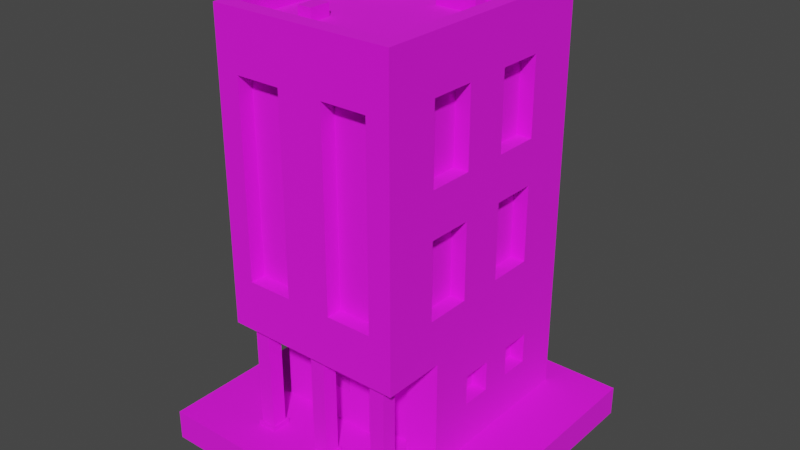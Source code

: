 # Source: Building_9_Base_Extra_Blue_.blend  (saved by Blender 3.3.6; exported with 4.5.12 LTS)
import bpy
from mathutils import Matrix  # noqa: F401  (used for matrix-valued properties, if any)

bpy.ops.wm.read_factory_settings(use_empty=True)
scene = bpy.context.scene
scene.name = 'Scene'

# ---- collections
col_collection = bpy.data.collections.new('Collection'); scene.collection.children.link(col_collection)

# ---- images (referenced by path relative to the original .blend; pixels are not part of the script)
import os
ASSET_DIR = os.environ.get("B2B_ASSET_DIR", "")  # directory of the original .blend (textures are referenced by path, not embedded)
HERE = os.path.dirname(os.path.abspath(__file__))  # packed textures are extracted next to this script under _unpacked/

def load_image(name, relpath, width, height, colorspace="sRGB"):
    """Load a texture the original file referenced (path relative to the .blend, or extracted next to this script)."""
    p = next((c for c in (os.path.join(HERE, relpath), os.path.join(ASSET_DIR, relpath)) if relpath and os.path.exists(c)), "")
    if p:
        img = bpy.data.images.load(p, check_existing=True)
        img.name = name
    else:  # same state as the original file: an image datablock whose file is absent (Cycles renders it pink)
        img = bpy.data.images.new(name, width, height)
        img.source = "FILE"
        img.filepath = "//" + (relpath or name)
    img.colorspace_settings.name = colorspace
    return img
img_color_png = load_image('Color.png', 'Color.png', 1024, 1024, 'sRGB')

# ---- materials (node trees are filled in below, after node groups)
mat_texture = bpy.data.materials.new('Texture')
mat_texture.use_transparent_shadow = False

# ---- material node trees
mat_texture.use_nodes = True; mat_texture.node_tree.nodes.clear()
_N = mat_texture.node_tree.nodes; _L = mat_texture.node_tree.links
n0 = _N.new('ShaderNodeBsdfPrincipled'); n0.name = 'Principled BSDF'; n0.location = (10, 300)
n0.distribution = 'GGX'
n0.subsurface_method = 'RANDOM_WALK_SKIN'
n0.inputs[2].default_value = 1.0
n0.inputs[3].default_value = 1.45
n0.inputs[27].default_value = (0.0, 0.0, 0.0, 1.0)
n0.inputs[28].default_value = 1.0
n1 = _N.new('ShaderNodeOutputMaterial'); n1.name = 'Material Output'; n1.location = (300, 300)
n2 = _N.new('ShaderNodeTexImage'); n2.name = 'Image Texture'; n2.location = (-280, 280)
n2.image = img_color_png
_L.new(n0.outputs[0], n1.inputs[0])
_L.new(n2.outputs[0], n0.inputs[0])
n1.is_active_output = True

# ---- world
world_world = bpy.data.worlds.new('World'); scene.world = world_world
world_world.use_nodes = True; world_world.node_tree.nodes.clear()
_N = world_world.node_tree.nodes; _L = world_world.node_tree.links
n0 = _N.new('ShaderNodeOutputWorld'); n0.name = 'World Output'; n0.location = (300, 300)
n1 = _N.new('ShaderNodeBackground'); n1.name = 'Background'; n1.location = (10, 300)
n1.inputs[0].default_value = (0.05088, 0.05088, 0.05088, 1.0)
_L.new(n1.outputs[0], n0.inputs[0])
n0.is_active_output = True
world_world.color = (0.05088, 0.05088, 0.05088)
world_world.use_sun_shadow = False
world_world.sun_shadow_jitter_overblur = 0.0

# ---- meshes
me_cube_094 = bpy.data.meshes.new('Cube.094')
me_cube_094.from_pydata([(-0.5, -0.7, 2.8), (-0.6, 0.8, 0.2), (-0.3754, -0.3, 0.4403), (0.5, 0.45, 2.552), (-0.5008, 0.09948, 0.4997), (-0.5, 0.7, 2.8), (-0.5008, -0.09948, 0.4997), (-0.3754, -0.3, 0.8), (0.5, 0.45, 2.048), (-0.5008, 0.09948, 0.7), (-0.5008, -0.09948, 0.7), (0.45, -0.7, 2.53), (0.5, -0.7, 2.8), (-0.07539, -0.3, 0.4403), (0.45, -0.7, 1.27), (-0.07539, -0.3, 0.8), (-0.5008, 0.4995, 0.4997), (0.6, 0.8, 0.2), (0.5, 0.15, 2.552), (-0.5008, 0.3005, 0.4997), (-0.5008, 0.4995, 0.7), (0.5, 0.7, 2.8), (-0.5008, 0.3005, 0.7), (0.5, 0.15, 2.048), (-0.6, -0.8, 0.9371), (0.5, 0.4995, 0.4997), (0.5, 0.3005, 0.4997), (0.15, -0.7, 2.53), (0.5, 0.4995, 0.7), (0.5, -0.15, 2.552), (0.5, 0.3005, 0.7), (-0.6, 0.8, 0.9371), (0.15, -0.7, 1.27), (0.5, -0.15, 2.048), (0.6, 0.8, 0.9371), (0.6, -0.8, 0.9371), (0.5, 0.09948, 0.4997), (-0.6, -0.3903, 0.2), (0.5, -0.45, 2.552), (0.5, -0.09948, 0.4997), (-0.15, -0.7, 2.53), (0.5, 0.09948, 0.7), (0.5, -0.45, 2.048), (0.5, -0.09948, 0.7), (-0.15, -0.7, 1.27), (0.6, -0.3903, 0.2), (0.6, -0.3903, 0.9371), (0.5, 0.45, 1.752), (-0.45, -0.7, 2.53), (0.5, 0.45, 1.248), (-0.6, -0.3903, 0.9371), (-0.45, -0.7, 1.27), (0.5, 0.15, 1.752), (-0.15, -0.8, 2.53), (0.5, 0.15, 1.248), (0.45, -0.8, 2.53), (0.45, -0.8, 1.27), (0.15, -0.8, 2.53), (-0.45, -0.8, 2.53), (0.5, -0.15, 1.752), (0.5, -0.15, 1.248), (-0.45, -0.8, 1.27), (0.15, -0.8, 1.27), (-0.15, -0.8, 1.27), (-0.6, -0.8, 2.8), (0.5, -0.45, 1.752), (0.6, -0.8, 2.8), (0.5, -0.45, 1.248), (-0.6, 0.8, 2.8), (-0.5, 0.45, 2.552), (0.6, 0.8, 2.8), (-0.5, 0.45, 2.048), (-0.6, -0.8, 2.9), (0.6, -0.8, 2.9), (-0.6, 0.8, 2.9), (-0.5, 0.15, 2.552), (0.6, 0.8, 2.9), (-0.5, 0.15, 2.048), (-0.5, -0.7, 2.9), (0.5, -0.7, 2.9), (-0.5, 0.7, 2.9), (-0.5, -0.15, 2.552), (0.5, 0.7, 2.9), (-0.5, -0.15, 2.048), (-0.5, -0.45, 2.552), (-0.5, -0.45, 2.048), (-0.5, 0.45, 1.752), (-0.5, 0.45, 1.248), (-0.5, 0.15, 1.752), (-0.5, 0.15, 1.248), (-0.5, -0.15, 1.752), (-0.5, -0.15, 1.248), (-0.5, -0.45, 1.752), (-0.5, -0.45, 1.248), (0.6, -0.15, 1.248), (0.6, 0.15, 1.248), (0.6, 0.15, 1.752), (0.6, 0.45, 2.048), (0.6, 0.45, 1.248), (0.6, 0.45, 1.752), (0.6, -0.45, 2.552), (0.6, -0.45, 1.248), (0.6, -0.45, 1.752), (0.6, -0.45, 2.048), (0.6, -0.3, 1.752), (0.6, -0.3, 2.048), (0.6, -0.15, 2.552), (0.6, 0.45, 2.552), (0.6, -0.15, 1.752), (0.6, 0.15, 2.048), (0.6, -0.15, 2.048), (0.6, 0.15, 2.552), (-0.6, -0.45, 2.552), (-0.6, -0.15, 2.552), (-0.6, 0.15, 1.752), (-0.6, 0.15, 2.048), (-0.6, -0.15, 2.048), (-0.6, 0.15, 2.552), (-0.6, 0.45, 2.552), (-0.6, 0.45, 1.752), (-0.6, 0.45, 2.048), (-0.6, -0.45, 1.752), (-0.6, -0.45, 2.048), (-0.6, -0.45, 1.248), (-0.6, -0.3, 1.752), (-0.6, -0.3, 2.048), (-0.6, -0.15, 1.5), (-0.6, -0.15, 1.752), (-0.6, 0.15, 1.5), (-0.6, 0.15, 1.248), (-0.6, 0.45, 1.248), (-0.6, -0.15, 1.248), (0.4, -0.645, 0.91), (0.4, -0.745, 0.91), (0.5, -0.645, 0.91), (0.5, -0.745, 0.91), (0.4, -0.645, 0.23), (0.4, -0.745, 0.23), (0.5, -0.645, 0.23), (0.5, -0.745, 0.23), (0.515, -0.76, 0.23), (0.515, -0.63, 0.23), (0.385, -0.63, 0.23), (0.385, -0.76, 0.23), (0.515, -0.76, 0.2), (0.515, -0.63, 0.2), (0.385, -0.63, 0.2), (0.385, -0.76, 0.2), (0.515, -0.63, 0.91), (0.385, -0.63, 0.91), (0.385, -0.76, 0.91), (0.515, -0.76, 0.91), (0.515, -0.63, 0.94), (0.385, -0.63, 0.94), (0.385, -0.76, 0.94), (0.515, -0.76, 0.94), (-0.5, -0.645, 0.91), (-0.5, -0.745, 0.91), (-0.4, -0.645, 0.91), (-0.4, -0.745, 0.91), (-0.5, -0.645, 0.23), (-0.5, -0.745, 0.23), (-0.4, -0.645, 0.23), (-0.4, -0.745, 0.23), (-0.385, -0.76, 0.23), (-0.385, -0.63, 0.23), (-0.515, -0.63, 0.23), (-0.515, -0.76, 0.23), (-0.385, -0.76, 0.2), (-0.385, -0.63, 0.2), (-0.515, -0.63, 0.2), (-0.515, -0.76, 0.2), (-0.385, -0.63, 0.91), (-0.515, -0.63, 0.91), (-0.515, -0.76, 0.91), (-0.385, -0.76, 0.91), (-0.385, -0.63, 0.94), (-0.515, -0.63, 0.94), (-0.515, -0.76, 0.94), (-0.385, -0.76, 0.94), (-0.05, -0.645, 0.91), (-0.05, -0.745, 0.91), (0.05, -0.645, 0.91), (0.05, -0.745, 0.91), (-0.05, -0.645, 0.23), (-0.05, -0.745, 0.23), (0.05, -0.645, 0.23), (0.05, -0.745, 0.23), (0.065, -0.76, 0.23), (0.065, -0.63, 0.23), (-0.065, -0.63, 0.23), (-0.065, -0.76, 0.23), (0.065, -0.76, 0.2), (0.065, -0.63, 0.2), (-0.065, -0.63, 0.2), (-0.065, -0.76, 0.2), (0.065, -0.63, 0.91), (-0.065, -0.63, 0.91), (-0.065, -0.76, 0.91), (0.065, -0.76, 0.91), (0.065, -0.63, 0.94), (-0.065, -0.63, 0.94), (-0.065, -0.76, 0.94), (0.065, -0.76, 0.94), (0.376, -0.3903, 0.2), (0.076, -0.3903, 0.2), (0.076, -0.3903, 0.8), (0.376, -0.3903, 0.8), (0.376, -0.3003, 0.2), (0.076, -0.3003, 0.2), (0.076, -0.3003, 0.8), (0.376, -0.3003, 0.8), (-0.3754, -0.3903, 0.4403), (-0.3754, -0.3903, 0.8), (-0.07539, -0.3903, 0.4403), (-0.07539, -0.3903, 0.8), (-0.6, -0.09948, 0.4997), (-0.6, -0.09948, 0.7), (-0.6, 0.09948, 0.7), (-0.6, 0.3005, 0.7), (-0.6, 0.09948, 0.4997), (-0.6, 0.3005, 0.4997), (-0.6, 0.4995, 0.7), (-0.6, 0.4995, 0.4997), (0.6, 0.3005, 0.7), (0.6, 0.09948, 0.7), (0.6, 0.4995, 0.7), (0.6, 0.4995, 0.4997), (0.6, -0.09948, 0.7), (0.6, -0.09948, 0.4997), (0.6, 0.3005, 0.4997), (0.6, 0.09948, 0.4997), (-0.2764, -0.5052, 2.778), (-0.2764, -0.5052, 2.878), (-0.2764, -0.3652, 2.778), (-0.2764, -0.3652, 2.878), (-0.1804, -0.5052, 2.778), (-0.1804, -0.5052, 2.878), (-0.1804, -0.3652, 2.778), (-0.1804, -0.3652, 2.878), (0.3822, 0.4953, 2.778), (0.3822, 0.4953, 2.878), (0.116, 0.4953, 2.778), (0.116, 0.4953, 2.878), (0.3822, 0.5913, 2.778), (0.3822, 0.5913, 2.878), (0.116, 0.5913, 2.778), (0.116, 0.5913, 2.878), (0.3822, 0.3276, 2.778), (0.3822, 0.3276, 2.878), (0.116, 0.3276, 2.778), (0.116, 0.3276, 2.878), (0.3822, 0.4236, 2.778), (0.3822, 0.4236, 2.878), (0.116, 0.4236, 2.778), (0.116, 0.4236, 2.878), (0.3822, 0.1676, 2.778), (0.3822, 0.1676, 2.878), (0.116, 0.1676, 2.778), (0.116, 0.1676, 2.878), (0.3822, 0.2636, 2.778), (0.3822, 0.2636, 2.878), (0.116, 0.2636, 2.778), (0.116, 0.2636, 2.878), (-0.164, 0.1796, 2.76), (-0.164, 0.1796, 2.949), (-0.339, 0.1796, 2.76), (-0.339, 0.1796, 2.949), (-0.164, 0.5348, 2.76), (-0.164, 0.5348, 2.949), (-0.339, 0.5348, 2.76), (-0.339, 0.5348, 2.949), (1.0, 1.0, 0.2), (1.0, 1.0, 0.0), (1.0, -1.0, 0.2), (1.0, -1.0, 0.0), (-1.0, 1.0, 0.2), (-1.0, 1.0, 0.0), (-1.0, -1.0, 0.2), (-1.0, -1.0, 0.0)], [], [(31, 68, 70, 34), (101, 46, 34, 70, 107, 97, 99, 98, 95, 94), (103, 102, 104, 105), (105, 104, 108, 94, 95, 96, 99, 97, 109, 111, 107, 70, 66, 35, 46, 101, 102, 103, 100, 106, 110), (35, 66, 55, 56), (64, 58, 53, 63, 61, 24, 35, 56, 62, 57, 55, 66), (58, 64, 24, 61), (124, 121, 122, 125), (126, 128, 129, 130, 119, 114, 115, 120, 118, 68, 31, 50, 123, 131), (125, 116, 113, 112, 122, 121, 123, 50, 24, 64, 68, 118, 117, 115, 114, 128, 126, 127, 124), (207, 204, 45, 46, 50, 213, 215, 206), (212, 213, 50, 37, 205, 206, 215, 214), (1, 31, 34, 17), (222, 31, 1, 37, 50, 217, 216, 220, 218, 219, 221, 223), (217, 50, 31, 222, 219, 218), (24, 50, 46, 35), (228, 46, 45, 17, 34, 226, 227, 230, 224, 225, 231, 229), (226, 34, 46, 228, 225, 224), (12, 21, 5, 0), (11, 14, 56, 55), (11, 27, 32, 14), (62, 32, 27, 57), (57, 27, 11, 55), (56, 14, 32, 62), (40, 44, 63, 53), (40, 48, 51, 44), (51, 48, 58, 61), (48, 40, 53, 58), (63, 44, 51, 61), (64, 66, 73, 72), (5, 21, 82, 80), (68, 64, 72, 74), (0, 5, 80, 78), (79, 78, 72, 73), (80, 82, 76, 74), (82, 79, 73, 76), (78, 80, 74, 72), (21, 12, 79, 82), (12, 0, 78, 79), (70, 68, 74, 76), (66, 70, 76, 73), (107, 3, 8, 97), (3, 18, 23, 8), (109, 23, 18, 111), (111, 18, 3, 107), (97, 8, 23, 109), (106, 29, 33, 110), (29, 38, 42, 33), (103, 42, 38, 100), (100, 38, 29, 106), (105, 110, 33, 42, 103), (99, 47, 49, 98), (47, 52, 54, 49), (95, 54, 52, 96), (96, 52, 47, 99), (98, 49, 54, 95), (108, 59, 60, 94), (59, 65, 67, 60), (101, 67, 65, 102), (104, 102, 65, 59, 108), (94, 60, 67, 101), (71, 69, 118, 120), (75, 77, 115, 117), (75, 69, 71, 77), (69, 75, 117, 118), (77, 71, 120, 115), (83, 81, 113, 116), (84, 85, 122, 112), (84, 81, 83, 85), (81, 84, 112, 113), (125, 122, 85, 83, 116), (130, 87, 86, 119), (88, 89, 129, 128, 114), (88, 86, 87, 89), (86, 88, 114, 119), (89, 87, 130, 129), (126, 131, 91, 90, 127), (92, 93, 123, 121), (92, 90, 91, 93), (90, 92, 121, 124, 127), (93, 91, 131, 123), (133, 135, 151, 150), (134, 135, 139, 138), (139, 137, 143, 140), (136, 137, 133, 132), (134, 138, 136, 132), (139, 135, 133, 137), (143, 142, 146, 147), (138, 139, 140, 141), (137, 136, 142, 143), (136, 138, 141, 142), (142, 141, 145, 146), (140, 143, 147, 144), (141, 140, 144, 145), (150, 151, 155, 154), (134, 132, 149, 148), (135, 134, 148, 151), (132, 133, 150, 149), (148, 149, 153, 152), (151, 148, 152, 155), (149, 150, 154, 153), (157, 159, 175, 174), (158, 159, 163, 162), (163, 161, 167, 164), (160, 161, 157, 156), (158, 162, 160, 156), (163, 159, 157, 161), (167, 166, 170, 171), (162, 163, 164, 165), (161, 160, 166, 167), (160, 162, 165, 166), (166, 165, 169, 170), (164, 167, 171, 168), (165, 164, 168, 169), (174, 175, 179, 178), (158, 156, 173, 172), (159, 158, 172, 175), (156, 157, 174, 173), (172, 173, 177, 176), (175, 172, 176, 179), (173, 174, 178, 177), (181, 183, 199, 198), (182, 183, 187, 186), (187, 185, 191, 188), (184, 185, 181, 180), (182, 186, 184, 180), (187, 183, 181, 185), (191, 190, 194, 195), (186, 187, 188, 189), (185, 184, 190, 191), (184, 186, 189, 190), (190, 189, 193, 194), (188, 191, 195, 192), (189, 188, 192, 193), (198, 199, 203, 202), (182, 180, 197, 196), (183, 182, 196, 199), (180, 181, 198, 197), (196, 197, 201, 200), (199, 196, 200, 203), (197, 198, 202, 201), (207, 206, 210, 211), (206, 205, 209, 210), (204, 207, 211, 208), (211, 210, 209, 208), (212, 2, 7, 213), (2, 13, 15, 7), (15, 13, 214, 215), (214, 13, 2, 212), (213, 7, 15, 215), (9, 10, 217, 218), (9, 4, 6, 10), (6, 4, 220, 216), (4, 9, 218, 220), (217, 10, 6, 216), (20, 22, 219, 222), (20, 16, 19, 22), (19, 16, 223, 221), (223, 16, 20, 222), (219, 22, 19, 221), (25, 28, 30, 26), (224, 30, 28, 226), (227, 25, 26, 230), (28, 25, 227, 226), (26, 30, 224, 230), (36, 41, 43, 39), (43, 41, 225, 228), (231, 36, 39, 229), (41, 36, 231, 225), (39, 43, 228, 229), (232, 233, 235, 234), (234, 235, 239, 238), (238, 239, 237, 236), (236, 237, 233, 232), (239, 235, 233, 237), (240, 241, 243, 242), (242, 243, 247, 246), (246, 247, 245, 244), (244, 245, 241, 240), (247, 243, 241, 245), (248, 249, 251, 250), (250, 251, 255, 254), (254, 255, 253, 252), (252, 253, 249, 248), (255, 251, 249, 253), (256, 257, 259, 258), (258, 259, 263, 262), (262, 263, 261, 260), (260, 261, 257, 256), (263, 259, 257, 261), (264, 265, 267, 266), (266, 267, 271, 270), (270, 271, 269, 268), (268, 269, 265, 264), (271, 267, 265, 269), (272, 276, 278, 274), (275, 274, 278, 279), (279, 278, 276, 277), (273, 272, 274, 275), (277, 276, 272, 273)])
_uv = me_cube_094.uv_layers.new(name='UVMap')
_uv.uv.foreach_set('vector', [0.5849, 0.9159, 0.5849, 0.9159, 0.5849, 0.9159, 0.5849, 0.9159, 0.5849, 0.9159, 0.5849, 0.9159, 0.5849, 0.9159, 0.5849, 0.9159, 0.5849, 0.9159, 0.5849, 0.9159, 0.5849, 0.9159, 0.5849, 0.9159, 0.5849, 0.9159, 0.5849, 0.9159, 0.5849, 0.9159, 0.5849, 0.9159, 0.5849, 0.9159, 0.5849, 0.9159, 0.5849, 0.9159, 0.5849, 0.9159, 0.5849, 0.9159, 0.5849, 0.9159, 0.5849, 0.9159, 0.5849, 0.9159, 0.5849, 0.9159, 0.5849, 0.9159, 0.5849, 0.9159, 0.5849, 0.9159, 0.5849, 0.9159, 0.5849, 0.9159, 0.5849, 0.9159, 0.5849, 0.9159, 0.5849, 0.9159, 0.5849, 0.9159, 0.5849, 0.9159, 0.5849, 0.9159, 0.5849, 0.9159, 0.5849, 0.9159, 0.5849, 0.9159, 0.5849, 0.9159, 0.5849, 0.9159, 0.5849, 0.9159, 0.5849, 0.9159, 0.5849, 0.9159, 0.5849, 0.9159, 0.5849, 0.9159, 0.5849, 0.9159, 0.5849, 0.9159, 0.5849, 0.9159, 0.5849, 0.9159, 0.5849, 0.9159, 0.5849, 0.9159, 0.5849, 0.9159, 0.5849, 0.9159, 0.5849, 0.9159, 0.5849, 0.9159, 0.5849, 0.9159, 0.5849, 0.9159, 0.5849, 0.9159, 0.5849, 0.9159, 0.5849, 0.9159, 0.5849, 0.9159, 0.5849, 0.9159, 0.5849, 0.9159, 0.5849, 0.9159, 0.5849, 0.9159, 0.5849, 0.9159, 0.5849, 0.9159, 0.5849, 0.9159, 0.5849, 0.9159, 0.5849, 0.9159, 0.5849, 0.9159, 0.5849, 0.9159, 0.5849, 0.9159, 0.5849, 0.9158, 0.5849, 0.9159, 0.5849, 0.9159, 0.5849, 0.9159, 0.5849, 0.9159, 0.5849, 0.9159, 0.5849, 0.9159, 0.5849, 0.9159, 0.5849, 0.9159, 0.5849, 0.9159, 0.5849, 0.9158, 0.5849, 0.9158, 0.5849, 0.9159, 0.5849, 0.9159, 0.5849, 0.9159, 0.5849, 0.9159, 0.5849, 0.9159, 0.5849, 0.9159, 0.5849, 0.9159, 0.5849, 0.9159, 0.5849, 0.9159, 0.5849, 0.9159, 0.5849, 0.9159, 0.5849, 0.9159, 0.5849, 0.9159, 0.5849, 0.9159, 0.5849, 0.9158, 0.5849, 0.9159, 0.5849, 0.9159, 0.5849, 0.9159, 0.5849, 0.9159, 0.5849, 0.9159, 0.5849, 0.9158, 0.5849, 0.9158, 0.5849, 0.9159, 0.5849, 0.9159, 0.5849, 0.9159, 0.5849, 0.9159, 0.5849, 0.9159, 0.5849, 0.9159, 0.5849, 0.9159, 0.5849, 0.9159, 0.5849, 0.9159, 0.5849, 0.9159, 0.5849, 0.9159, 0.5849, 0.9158, 0.5849, 0.9158, 0.5849, 0.9159, 0.5849, 0.9159, 0.5849, 0.9159, 0.5849, 0.9159, 0.5849, 0.9159, 0.5849, 0.9159, 0.5849, 0.9159, 0.5849, 0.9159, 0.5849, 0.9158, 0.5849, 0.9159, 0.5849, 0.9159, 0.5849, 0.9159, 0.5849, 0.9159, 0.5849, 0.9158, 0.5849, 0.9158, 0.5849, 0.9159, 0.5849, 0.9159, 0.5849, 0.9159, 0.5849, 0.9159, 0.5849, 0.9159, 0.5849, 0.9159, 0.5849, 0.9159, 0.5849, 0.9159, 0.5849, 0.9159, 0.5849, 0.9159, 0.5849, 0.9159, 0.5849, 0.9159, 0.5849, 0.9159, 0.5849, 0.9159, 0.5849, 0.9159, 0.5849, 0.9159, 0.5849, 0.9159, 0.5849, 0.9159, 0.5849, 0.9159, 0.5849, 0.9159, 0.2077, 0.6825, 0.2077, 0.6825, 0.2077, 0.6825, 0.2077, 0.6825, 0.5849, 0.9159, 0.5849, 0.9159, 0.5849, 0.9159, 0.5849, 0.9159, 0.8174, 0.7345, 0.8174, 0.7345, 0.8174, 0.7345, 0.8174, 0.7345, 0.5849, 0.9159, 0.5849, 0.9159, 0.5849, 0.9159, 0.5849, 0.9159, 0.5849, 0.9159, 0.5849, 0.9159, 0.5849, 0.9159, 0.5849, 0.9159, 0.5849, 0.9159, 0.5849, 0.9159, 0.5849, 0.9159, 0.5849, 0.9159, 0.5849, 0.9159, 0.5849, 0.9159, 0.5849, 0.9159, 0.5849, 0.9159, 0.8174, 0.7345, 0.8174, 0.7345, 0.8174, 0.7345, 0.8174, 0.7345, 0.5849, 0.9159, 0.5849, 0.9159, 0.5849, 0.9159, 0.5849, 0.9159, 0.5849, 0.9159, 0.5849, 0.9159, 0.5849, 0.9159, 0.5849, 0.9159, 0.5849, 0.9159, 0.5849, 0.9159, 0.5849, 0.9159, 0.5849, 0.9159, 0.6206, 0.9888, 0.6206, 0.9887, 0.6206, 0.9887, 0.6206, 0.9888, 0.6206, 0.9887, 0.6206, 0.9887, 0.6206, 0.9887, 0.6206, 0.9887, 0.6206, 0.9887, 0.6206, 0.9888, 0.6206, 0.9888, 0.6206, 0.9887, 0.6206, 0.9888, 0.6206, 0.9887, 0.6206, 0.9887, 0.6206, 0.9888, 0.6206, 0.9887, 0.6206, 0.9888, 0.6206, 0.9888, 0.6206, 0.9887, 0.6206, 0.9887, 0.6206, 0.9887, 0.6206, 0.9887, 0.6206, 0.9887, 0.6206, 0.9887, 0.6206, 0.9887, 0.6206, 0.9887, 0.6206, 0.9887, 0.6206, 0.9888, 0.6206, 0.9887, 0.6206, 0.9887, 0.6206, 0.9888, 0.6206, 0.9887, 0.6206, 0.9887, 0.6206, 0.9887, 0.6206, 0.9887, 0.6206, 0.9887, 0.6206, 0.9888, 0.6206, 0.9888, 0.6206, 0.9887, 0.6206, 0.9887, 0.6206, 0.9887, 0.6206, 0.9887, 0.6206, 0.9887, 0.6206, 0.9887, 0.6206, 0.9887, 0.6206, 0.9887, 0.6206, 0.9887, 0.5849, 0.9159, 0.5849, 0.9159, 0.5849, 0.9158, 0.5849, 0.9158, 0.8174, 0.7345, 0.8174, 0.7345, 0.8174, 0.7345, 0.8174, 0.7345, 0.5849, 0.9159, 0.5849, 0.9159, 0.5849, 0.9159, 0.5849, 0.9159, 0.5849, 0.9159, 0.5849, 0.9159, 0.5849, 0.9159, 0.5849, 0.9159, 0.5849, 0.9159, 0.5849, 0.9159, 0.5849, 0.9159, 0.5849, 0.9159, 0.5849, 0.9159, 0.5849, 0.9159, 0.5849, 0.9158, 0.5849, 0.9158, 0.8174, 0.7345, 0.8174, 0.7345, 0.8174, 0.7345, 0.8174, 0.7345, 0.5849, 0.9159, 0.5849, 0.9159, 0.5849, 0.9159, 0.5849, 0.9159, 0.5849, 0.9159, 0.5849, 0.9159, 0.5849, 0.9159, 0.5849, 0.9159, 0.5849, 0.9159, 0.5849, 0.9159, 0.5849, 0.9159, 0.5849, 0.9159, 0.5849, 0.9159, 0.5849, 0.9159, 0.5849, 0.9159, 0.5849, 0.9158, 0.5849, 0.9158, 0.8174, 0.7345, 0.8174, 0.7345, 0.8174, 0.7345, 0.8174, 0.7345, 0.5849, 0.9159, 0.5849, 0.9159, 0.5849, 0.9159, 0.5849, 0.9159, 0.5849, 0.9159, 0.5849, 0.9159, 0.5849, 0.9159, 0.5849, 0.9159, 0.5849, 0.9159, 0.5849, 0.9159, 0.5849, 0.9159, 0.5849, 0.9159, 0.5849, 0.9159, 0.5849, 0.9159, 0.5849, 0.9158, 0.5849, 0.9158, 0.8174, 0.7345, 0.8174, 0.7345, 0.8174, 0.7345, 0.8174, 0.7345, 0.5849, 0.9159, 0.5849, 0.9159, 0.5849, 0.9159, 0.5849, 0.9159, 0.5849, 0.9159, 0.5849, 0.9159, 0.5849, 0.9159, 0.5849, 0.9159, 0.5849, 0.9159, 0.5849, 0.9159, 0.5849, 0.9159, 0.5849, 0.9159, 0.5849, 0.9159, 0.5849, 0.9158, 0.5849, 0.9158, 0.5849, 0.9159, 0.5849, 0.9158, 0.5849, 0.9159, 0.5849, 0.9159, 0.5849, 0.9159, 0.5849, 0.9159, 0.8174, 0.7345, 0.8174, 0.7345, 0.8174, 0.7345, 0.8174, 0.7345, 0.5849, 0.9159, 0.5849, 0.9159, 0.5849, 0.9159, 0.5849, 0.9159, 0.5849, 0.9159, 0.5849, 0.9159, 0.5849, 0.9159, 0.5849, 0.9159, 0.5849, 0.9158, 0.5849, 0.9158, 0.5849, 0.9159, 0.5849, 0.9158, 0.5849, 0.9159, 0.5849, 0.9159, 0.5849, 0.9159, 0.5849, 0.9159, 0.8174, 0.7345, 0.8174, 0.7345, 0.8174, 0.7345, 0.8174, 0.7345, 0.5849, 0.9159, 0.5849, 0.9159, 0.5849, 0.9159, 0.5849, 0.9159, 0.5849, 0.9159, 0.5849, 0.9159, 0.5849, 0.9159, 0.5849, 0.9159, 0.5849, 0.9159, 0.5849, 0.9158, 0.5849, 0.9158, 0.5849, 0.9158, 0.5849, 0.9159, 0.5849, 0.9159, 0.5849, 0.9159, 0.5849, 0.9159, 0.5849, 0.9159, 0.5849, 0.9159, 0.8174, 0.7345, 0.8174, 0.7345, 0.8174, 0.7345, 0.8174, 0.7345, 0.5849, 0.9159, 0.5849, 0.9159, 0.5849, 0.9159, 0.5849, 0.9159, 0.5849, 0.9159, 0.5849, 0.9159, 0.5849, 0.9159, 0.5849, 0.9159, 0.5849, 0.9158, 0.5849, 0.9158, 0.5849, 0.9158, 0.5849, 0.9158, 0.5849, 0.9159, 0.5849, 0.9159, 0.5849, 0.9159, 0.5849, 0.9159, 0.5849, 0.9159, 0.8174, 0.7345, 0.8174, 0.7345, 0.8174, 0.7345, 0.8174, 0.7345, 0.5849, 0.9159, 0.5849, 0.9159, 0.5849, 0.9159, 0.5849, 0.9159, 0.5849, 0.9159, 0.5849, 0.9159, 0.5849, 0.9159, 0.5849, 0.9159, 0.5849, 0.9159, 0.6159, 0.9841, 0.6159, 0.9841, 0.6159, 0.9841, 0.6159, 0.9841, 0.6159, 0.9841, 0.6159, 0.9841, 0.6159, 0.9841, 0.6159, 0.9841, 0.6159, 0.9841, 0.6159, 0.9841, 0.6159, 0.9841, 0.6159, 0.9841, 0.6159, 0.9841, 0.6159, 0.9841, 0.6159, 0.9841, 0.6159, 0.9841, 0.6159, 0.9841, 0.6159, 0.9841, 0.6159, 0.9841, 0.6159, 0.9841, 0.6159, 0.9841, 0.6159, 0.9841, 0.6159, 0.9841, 0.6159, 0.9841, 0.6159, 0.9841, 0.6159, 0.9841, 0.6159, 0.9841, 0.6159, 0.9841, 0.6159, 0.9841, 0.6159, 0.9841, 0.6159, 0.9841, 0.6159, 0.9841, 0.6159, 0.9841, 0.6159, 0.9841, 0.6159, 0.9841, 0.6159, 0.9841, 0.6159, 0.9841, 0.6159, 0.9841, 0.6159, 0.9841, 0.6159, 0.9841, 0.6159, 0.9841, 0.6159, 0.9841, 0.6159, 0.9841, 0.6159, 0.9841, 0.6159, 0.9841, 0.6159, 0.9841, 0.6159, 0.9841, 0.6159, 0.9841, 0.6159, 0.9841, 0.6159, 0.9841, 0.6159, 0.9841, 0.6159, 0.9841, 0.6159, 0.9841, 0.6159, 0.9841, 0.6159, 0.9841, 0.6159, 0.9841, 0.6159, 0.9841, 0.6159, 0.9841, 0.6159, 0.9841, 0.6159, 0.9841, 0.6159, 0.9841, 0.6159, 0.9841, 0.6159, 0.9841, 0.6159, 0.9841, 0.6159, 0.9841, 0.6159, 0.9841, 0.6159, 0.9841, 0.6159, 0.9841, 0.6159, 0.9841, 0.6159, 0.9841, 0.6159, 0.9841, 0.6159, 0.9841, 0.6159, 0.9841, 0.6159, 0.9841, 0.6159, 0.9841, 0.6159, 0.9841, 0.6159, 0.9841, 0.6159, 0.9841, 0.6159, 0.9841, 0.6159, 0.9841, 0.6159, 0.9841, 0.6159, 0.9841, 0.6159, 0.9841, 0.6159, 0.9841, 0.6159, 0.9841, 0.6159, 0.9841, 0.6159, 0.9841, 0.6159, 0.9841, 0.6159, 0.9841, 0.6159, 0.9841, 0.6159, 0.9841, 0.6159, 0.9841, 0.6159, 0.9841, 0.6159, 0.9841, 0.6159, 0.9841, 0.6159, 0.9841, 0.6159, 0.9841, 0.6159, 0.9841, 0.6159, 0.9841, 0.6159, 0.9841, 0.6159, 0.9841, 0.6159, 0.9841, 0.6159, 0.9841, 0.6159, 0.9841, 0.6159, 0.9841, 0.6159, 0.9841, 0.6159, 0.9841, 0.6159, 0.9841, 0.6159, 0.9841, 0.6159, 0.9841, 0.6159, 0.9841, 0.6159, 0.9841, 0.6159, 0.9841, 0.6159, 0.9841, 0.6159, 0.9841, 0.6159, 0.9841, 0.6159, 0.9841, 0.6159, 0.9841, 0.6159, 0.9841, 0.6159, 0.9841, 0.6159, 0.9841, 0.6159, 0.9841, 0.6159, 0.9841, 0.6159, 0.9841, 0.6159, 0.9841, 0.6159, 0.9841, 0.6159, 0.9841, 0.6159, 0.9841, 0.6159, 0.9841, 0.6159, 0.9841, 0.6159, 0.9841, 0.6159, 0.9841, 0.6159, 0.9841, 0.6159, 0.9841, 0.6159, 0.9841, 0.6159, 0.9841, 0.6159, 0.9841, 0.6159, 0.9841, 0.6159, 0.9841, 0.6159, 0.9841, 0.6159, 0.9841, 0.6159, 0.9841, 0.6159, 0.9841, 0.6159, 0.9841, 0.6159, 0.9841, 0.6159, 0.9841, 0.6159, 0.9841, 0.6159, 0.9841, 0.6159, 0.9841, 0.6159, 0.9841, 0.6159, 0.9841, 0.6159, 0.9841, 0.6159, 0.9841, 0.6159, 0.9841, 0.6159, 0.9841, 0.6159, 0.9841, 0.6159, 0.9841, 0.6159, 0.9841, 0.6159, 0.9841, 0.6159, 0.9841, 0.6159, 0.9841, 0.6159, 0.9841, 0.6159, 0.9841, 0.6159, 0.9841, 0.6159, 0.9841, 0.6159, 0.9841, 0.6159, 0.9841, 0.6159, 0.9841, 0.6159, 0.9841, 0.6159, 0.9841, 0.6159, 0.9841, 0.6159, 0.9841, 0.6159, 0.9841, 0.6159, 0.9841, 0.6159, 0.9841, 0.6159, 0.9841, 0.6159, 0.9841, 0.6159, 0.9841, 0.6159, 0.9841, 0.6159, 0.9841, 0.6159, 0.9841, 0.6159, 0.9841, 0.6159, 0.9841, 0.6159, 0.9841, 0.6159, 0.9841, 0.6159, 0.9841, 0.6159, 0.9841, 0.6159, 0.9841, 0.6159, 0.9841, 0.6159, 0.9841, 0.6159, 0.9841, 0.6159, 0.9841, 0.6159, 0.9841, 0.6159, 0.9841, 0.6159, 0.9841, 0.6159, 0.9841, 0.6159, 0.9841, 0.6159, 0.9841, 0.6159, 0.9841, 0.6159, 0.9841, 0.6159, 0.9841, 0.6159, 0.9841, 0.6159, 0.9841, 0.6159, 0.9841, 0.6159, 0.9841, 0.6159, 0.9841, 0.6159, 0.9841, 0.6159, 0.9841, 0.6159, 0.9841, 0.6159, 0.9841, 0.6159, 0.9841, 0.6159, 0.9841, 0.6159, 0.9841, 0.6159, 0.9841, 0.6159, 0.9841, 0.6159, 0.9841, 0.6159, 0.9841, 0.6159, 0.9841, 0.6159, 0.9841, 0.6159, 0.9841, 0.6159, 0.9841, 0.6159, 0.9841, 0.6159, 0.9841, 0.6159, 0.9841, 0.6159, 0.9841, 0.6159, 0.9841, 0.6159, 0.9841, 0.6159, 0.9841, 0.6159, 0.9841, 0.6159, 0.9841, 0.6159, 0.9841, 0.6159, 0.9841, 0.6159, 0.9841, 0.6159, 0.9841, 0.6159, 0.9841, 0.6159, 0.9841, 0.6159, 0.9841, 0.6159, 0.9841, 0.6159, 0.9841, 0.6159, 0.9841, 0.5849, 0.9159, 0.5849, 0.9159, 0.5849, 0.9159, 0.5849, 0.9159, 0.5849, 0.9159, 0.5849, 0.9159, 0.5849, 0.9159, 0.5849, 0.9159, 0.5849, 0.9159, 0.5849, 0.9159, 0.5849, 0.9159, 0.5849, 0.9159, 0.1834, 0.5144, 0.1834, 0.5144, 0.1834, 0.5144, 0.1834, 0.5144, 0.585, 0.9188, 0.585, 0.9188, 0.5855, 0.9188, 0.5855, 0.9188, 0.8156, 0.7371, 0.8156, 0.7384, 0.8169, 0.7384, 0.8169, 0.7371, 0.5855, 0.9194, 0.585, 0.9194, 0.585, 0.9195, 0.5855, 0.9195, 0.585, 0.9195, 0.585, 0.9194, 0.5844, 0.9194, 0.5844, 0.9195, 0.5861, 0.9195, 0.5861, 0.9194, 0.5855, 0.9194, 0.5855, 0.9195, 0.5851, 0.9225, 0.5851, 0.9225, 0.5851, 0.9223, 0.5851, 0.9223, 0.8146, 0.7332, 0.8146, 0.7334, 0.8148, 0.7334, 0.8148, 0.7332, 0.5851, 0.9228, 0.5851, 0.9228, 0.5851, 0.923, 0.5851, 0.923, 0.5851, 0.9225, 0.5851, 0.9225, 0.5849, 0.9225, 0.5849, 0.9225, 0.5856, 0.9225, 0.5854, 0.9228, 0.5854, 0.9228, 0.5856, 0.9225, 0.5851, 0.9225, 0.5851, 0.9225, 0.5851, 0.9223, 0.5851, 0.9223, 0.8146, 0.7332, 0.8146, 0.7334, 0.8148, 0.7334, 0.8148, 0.7332, 0.5851, 0.9228, 0.5851, 0.9228, 0.5851, 0.923, 0.5851, 0.923, 0.5849, 0.9225, 0.5851, 0.9225, 0.5851, 0.9225, 0.5849, 0.9225, 0.5856, 0.9225, 0.5854, 0.9228, 0.5854, 0.9228, 0.5856, 0.9225, 0.8146, 0.7328, 0.8146, 0.733, 0.8148, 0.733, 0.8148, 0.7328, 0.5851, 0.9223, 0.5851, 0.9221, 0.5851, 0.9221, 0.5851, 0.9223, 0.5851, 0.923, 0.5851, 0.9231, 0.5851, 0.9231, 0.5851, 0.923, 0.5848, 0.9228, 0.5848, 0.9228, 0.5849, 0.9225, 0.5849, 0.9225, 0.5858, 0.9225, 0.5858, 0.9225, 0.5856, 0.9225, 0.5856, 0.9225, 0.8146, 0.7328, 0.8146, 0.733, 0.8148, 0.733, 0.8148, 0.7328, 0.5851, 0.9221, 0.5851, 0.9221, 0.5851, 0.9223, 0.5851, 0.9223, 0.5851, 0.923, 0.5851, 0.9231, 0.5851, 0.9231, 0.5851, 0.923, 0.5848, 0.9228, 0.5848, 0.9228, 0.5849, 0.9225, 0.5849, 0.9225, 0.5858, 0.9225, 0.5858, 0.9225, 0.5856, 0.9225, 0.5856, 0.9225, 0.6186, 0.9849, 0.6188, 0.9849, 0.6188, 0.985, 0.6186, 0.985, 0.6186, 0.985, 0.6188, 0.985, 0.6188, 0.9852, 0.6186, 0.9852, 0.6186, 0.9852, 0.6188, 0.9852, 0.6188, 0.9854, 0.6186, 0.9854, 0.6186, 0.9854, 0.6188, 0.9854, 0.6188, 0.9856, 0.6186, 0.9856, 0.6188, 0.9852, 0.619, 0.9852, 0.619, 0.9854, 0.6188, 0.9854, 0.6186, 0.9849, 0.6188, 0.9849, 0.6188, 0.985, 0.6186, 0.985, 0.6186, 0.985, 0.6188, 0.985, 0.6188, 0.9852, 0.6186, 0.9852, 0.6186, 0.9852, 0.6188, 0.9852, 0.6188, 0.9854, 0.6186, 0.9854, 0.6186, 0.9854, 0.6188, 0.9854, 0.6188, 0.9856, 0.6186, 0.9856, 0.6188, 0.9852, 0.619, 0.9852, 0.619, 0.9854, 0.6188, 0.9854, 0.6186, 0.9849, 0.6188, 0.9849, 0.6188, 0.985, 0.6186, 0.985, 0.6186, 0.985, 0.6188, 0.985, 0.6188, 0.9852, 0.6186, 0.9852, 0.6186, 0.9852, 0.6188, 0.9852, 0.6188, 0.9854, 0.6186, 0.9854, 0.6186, 0.9854, 0.6188, 0.9854, 0.6188, 0.9856, 0.6186, 0.9856, 0.6188, 0.9852, 0.619, 0.9852, 0.619, 0.9854, 0.6188, 0.9854, 0.6186, 0.9849, 0.6188, 0.9849, 0.6188, 0.985, 0.6186, 0.985, 0.6186, 0.985, 0.6188, 0.985, 0.6188, 0.9852, 0.6186, 0.9852, 0.6186, 0.9852, 0.6188, 0.9852, 0.6188, 0.9854, 0.6186, 0.9854, 0.6186, 0.9854, 0.6188, 0.9854, 0.6188, 0.9856, 0.6186, 0.9856, 0.6188, 0.9852, 0.619, 0.9852, 0.619, 0.9854, 0.6188, 0.9854, 0.6186, 0.9849, 0.6188, 0.9849, 0.6188, 0.985, 0.6186, 0.985, 0.6186, 0.985, 0.6188, 0.985, 0.6188, 0.9852, 0.6186, 0.9852, 0.6186, 0.9852, 0.6188, 0.9852, 0.6188, 0.9854, 0.6186, 0.9854, 0.6186, 0.9854, 0.6188, 0.9854, 0.6188, 0.9856, 0.6186, 0.9856, 0.6188, 0.9852, 0.619, 0.9852, 0.619, 0.9854, 0.6188, 0.9854, 0.6201, 0.9848, 0.6208, 0.9848, 0.6208, 0.9855, 0.6201, 0.9855, 0.6194, 0.9855, 0.6201, 0.9855, 0.6201, 0.9862, 0.6194, 0.9862, 0.6194, 0.9834, 0.6201, 0.9834, 0.6201, 0.9841, 0.6194, 0.9841, 0.6194, 0.9848, 0.6201, 0.9848, 0.6201, 0.9855, 0.6194, 0.9855, 0.6194, 0.9841, 0.6201, 0.9841, 0.6201, 0.9848, 0.6194, 0.9848])
me_cube_094.materials.append(mat_texture)
me_cube_094.update()

# ---- objects
ob_building_9_base_extra__blue = bpy.data.objects.new('Building_9_Base_Extra (Blue)', me_cube_094)

# ---- transforms, parenting, visibility, modifiers, constraints
ob_building_9_base_extra__blue.location = (0.0, 0.0, 0.0)

# ---- collection membership
col_collection.objects.link(ob_building_9_base_extra__blue)

# ---- scene / render settings (as saved in the file)
scene.frame_start = 1; scene.frame_end = 250; scene.frame_set(1)
scene.render.engine = 'BLENDER_EEVEE_NEXT'
scene.cycles.sampling_pattern = 'TABULATED_SOBOL'
scene.cycles.use_light_tree = False
scene.view_settings.view_transform = 'Filmic'
bpy.context.view_layer.update()

# ---- added for rendering (the .blend has no active camera and no usable light): camera, sun
cam_auto = bpy.data.cameras.new('AutoCamera')
cam_auto.lens = 50.0
cam_auto.sensor_width = 36.0
cam_auto.clip_end = 1000.0
ob_auto_camera = bpy.data.objects.new('AutoCamera', cam_auto)
scene.collection.objects.link(ob_auto_camera)
ob_auto_camera.location = (3.78036, -4.53643, 4.49861)
ob_auto_camera.rotation_euler = (1.09748, -7.21219e-08, 0.694738)
scene.camera = ob_auto_camera
light_auto_sun = bpy.data.lights.new('AutoSun', 'SUN')
light_auto_sun.energy = 3.0
light_auto_sun.angle = 0.0523599
ob_auto_sun = bpy.data.objects.new('AutoSun', light_auto_sun)
scene.collection.objects.link(ob_auto_sun)
ob_auto_sun.rotation_euler = (0.872665, 0.174533, 0.523599)
bpy.context.view_layer.update()
